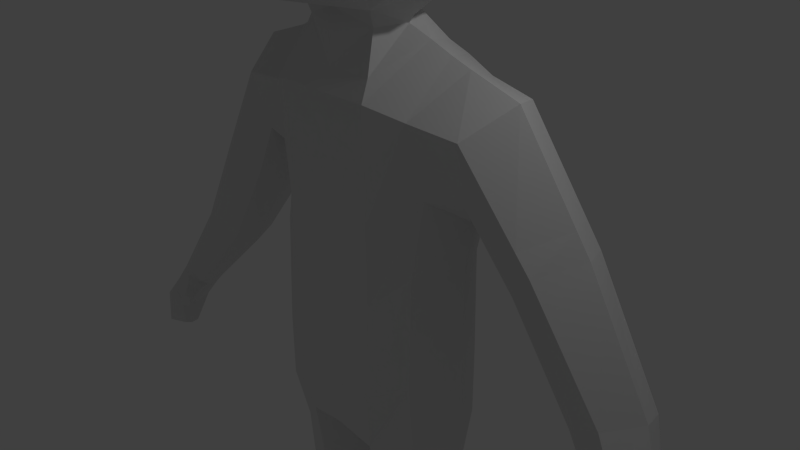 # Source: cowboy-before-jacket.blend  (saved by Blender 2.76.0; exported with 4.5.12 LTS)
import bpy
from mathutils import Matrix  # noqa: F401  (used for matrix-valued properties, if any)

bpy.ops.wm.read_factory_settings(use_empty=True)
scene = bpy.context.scene
scene.name = 'Scene'

# ---- collections
col_collection_1 = bpy.data.collections.new('Collection 1'); scene.collection.children.link(col_collection_1)

# ---- world
world_world = bpy.data.worlds.new('World'); scene.world = world_world
world_world.color = (0.05088, 0.05088, 0.05088)
world_world.use_sun_shadow = False
world_world.sun_shadow_jitter_overblur = 0.0
world_world.cycles.sampling_method = 'MANUAL'
world_world.cycles.sample_map_resolution = 256

# ---- cameras
cam_camera = bpy.data.cameras.new('Camera')
cam_camera.clip_end = 100.0
cam_camera.lens = 35.0
cam_camera.sensor_width = 32.0
cam_camera.sensor_height = 18.0
cam_camera.ortho_scale = 7.314
cam_camera.dof.focus_distance = 0.0
cam_camera.dof.aperture_fstop = 128.0

# ---- lights
light_lamp = bpy.data.lights.new('Lamp', 'POINT')
light_lamp.transmission_factor = 0.0
light_lamp.cutoff_distance = 30.0
light_lamp.energy = 100.0
light_lamp.shadow_buffer_clip_start = 1.001
light_lamp.shadow_soft_size = 0.1
light_lamp.shadow_maximum_resolution = 0.006
light_lamp.use_absolute_resolution = True
light_lamp.cycles.use_multiple_importance_sampling = False

# ---- meshes
me_cube_001 = bpy.data.meshes.new('Cube.001')
me_cube_001.from_pydata([(0.0, 3.276, 5.305), (0.0, -3.276, 5.461), (2.313, -2.316, 5.305), (3.272, -9.83e-08, 5.505), (2.313, 2.316, 5.305), (0.0, 3.276, 5.571), (0.0, -3.276, 5.727), (2.313, -2.316, 5.571), (3.272, -5.177e-08, 5.771), (2.313, 2.316, 5.571), (6.195e-09, 1.975, 5.562), (1.789e-07, -1.975, 5.562), (1.396, -1.396, 5.562), (1.975, -7.658e-08, 5.562), (1.396, 1.396, 5.562), (0.0, 1.03, 7.433), (0.0, -1.03, 7.433), (0.7815, -0.7281, 7.433), (1.083, 2.485e-07, 7.433), (0.7815, 0.7281, 7.433), (1.26, 1.337, 5.749), (1.782, -4.485e-08, 5.749), (1.26, -1.337, 5.749), (1.714e-07, -1.891, 5.749), (1.565e-08, 1.891, 5.749), (1.293, 1.818e-07, 7.096), (0.0, -1.152, 7.096), (0.0, 1.152, 7.096), (0.9351, 0.8146, 7.096), (0.9351, -0.8146, 7.096), (6.831e-08, 0.7864, 7.511), (1.37e-07, -0.7864, 7.511), (0.5561, -0.5561, 7.511), (0.7864, 2.533e-07, 7.511), (0.5561, 0.5561, 7.511), (8.543e-08, 0.4119, 7.589), (1.215e-07, -0.4119, 7.589), (0.2912, -0.2912, 7.589), (0.4119, 2.609e-07, 7.589), (0.2912, 0.2912, 7.589), (-9.13e-09, 1.95, 5.334), (0.0, -1.95, 5.374), (1.379, -1.379, 5.334), (1.95, -1.135e-07, 5.46), (1.379, 1.379, 5.334), (-0.01805, 1.046, 6.814), (-0.01805, -1.046, 6.814), (0.7214, -0.7394, 6.814), (1.028, -6.132e-08, 6.814), (0.7214, 0.7394, 6.814), (0.6343, 1.485, 5.427), (0.6343, 1.485, 4.158), (1.485, 0.6343, 5.427), (1.485, -0.6343, 5.427), (1.485, -0.6343, 4.158), (1.485, 0.6343, 4.158), (0.6343, -1.485, 5.427), (0.6343, -1.485, 4.158), (0.5617, 0.4456, 3.276), (0.5617, -0.4456, 3.276), (0.6343, -0.6343, 6.277), (0.6343, 0.6343, 6.277), (0.0, 1.701, 5.521), (0.6816, 1.593, 4.793), (0.0, 1.701, 4.064), (1.593, 0.0, 5.474), (1.593, -0.6816, 4.793), (1.593, 0.0, 4.111), (1.593, 0.6816, 4.793), (0.0, -1.701, 5.521), (0.0, -1.701, 4.064), (0.6816, -1.593, 4.793), (0.0, 0.512, 3.256), (0.7703, 0.0, 3.2), (0.0, -0.512, 3.256), (0.6816, 0.0, 6.385), (0.0, 0.7288, 6.493), (0.0, -0.7288, 6.493), (0.5871, 1.164, 5.957), (1.164, 1.164, 5.38), (1.164, 1.164, 4.206), (0.5871, 1.164, 3.629), (1.164, 0.5871, 5.957), (1.164, -0.5871, 5.957), (1.164, -1.164, 5.38), (1.164, -1.164, 4.206), (1.164, -0.5871, 3.629), (1.164, 0.5871, 3.629), (0.5871, -1.164, 5.957), (0.5871, -1.164, 3.629), (0.0, 1.822, 4.793), (1.707, 0.0, 4.793), (0.0, -1.822, 4.793), (0.0, 0.0, 6.615), (0.0, 1.336, 6.129), (1.25, 1.25, 4.793), (0.0, 1.336, 3.456), (1.25, 0.0, 6.043), (1.25, -1.25, 4.793), (1.25, 0.0, 3.543), (0.0, -1.336, 6.129), (0.0, -1.336, 3.456), (0.9898, -0.9898, 3.803), (0.9898, -0.9898, 5.782), (0.9898, 0.9898, 3.803), (0.9898, 0.9898, 5.782), (1.183, -0.5118, -1.247), (1.16, -0.4442, 0.2806), (1.146, 0.7124, -1.272), (1.126, 0.7152, 0.2264), (0.0, 1.0, -0.177), (0.0, 1.0, -1.469), (0.0, -0.7224, -0.177), (0.0, -0.8216, -1.469), (1.137, -0.495, 2.188), (1.163, 0.8514, 2.427), (0.0, 0.9531, 2.568), (0.0, -0.7224, 2.341), (1.141, 1.099, 1.413), (1.191, -0.2681, 1.221), (0.0, 1.218, 1.328), (0.0, -0.7224, 0.8991), (0.6967, 1.0, -0.177), (0.6967, -0.8216, -1.469), (0.6967, 1.0, -1.469), (0.6967, -0.7224, -0.177), (0.7067, 0.9531, 2.571), (0.6967, -0.7224, 2.341), (0.6967, -0.7224, 0.8991), (0.6967, 1.218, 1.328), (1.224, -0.4946, -2.213), (1.138, 0.7124, -2.245), (0.0, 1.0, -2.301), (0.0, -0.6943, -2.301), (0.5707, -0.6604, -2.415), (0.6146, 0.9382, -2.402), (1.093, -0.2607, -5.959), (1.028, 0.4938, -5.96), (0.6059, -0.3221, -5.959), (0.6227, 0.538, -5.959), (1.141, -0.3501, -3.003), (1.072, 0.5554, -3.028), (0.6411, 0.7232, -3.143), (0.605, -0.5447, -3.153), (1.135, -0.2474, -4.634), (0.6547, -0.3977, -4.671), (1.074, 0.4517, -4.644), (0.687, 0.5812, -4.668), (1.459, 0.1441, 0.3385), (1.484, 0.1121, -1.205), (1.433, 0.1843, 2.693), (0.947, 0.07736, 2.95), (1.526, 0.2112, 0.9058), (1.204, 0.1388, 2.803), (1.545, 0.1121, -2.185), (0.0, 0.1529, -2.568), (0.2311, 0.1529, -2.615), (1.245, 0.1066, -5.968), (0.3705, 0.09527, -5.964), (0.2834, 0.09231, -3.186), (1.417, 0.1093, -3.001), (0.3604, 0.09411, -4.656), (1.387, 0.1073, -4.669), (1.14, -0.3264, -5.959), (1.063, 0.5602, -5.959), (0.5677, -0.3986, -5.959), (0.5875, 0.6122, -5.959), (1.319, 0.1052, -5.97), (0.2911, 0.09188, -5.964), (1.14, -0.3305, -6.835), (1.063, 0.5602, -6.836), (0.5677, -0.3945, -6.835), (0.5875, 0.6122, -6.835), (1.153, 0.1052, -6.846), (0.5307, 0.09188, -6.841), (0.3794, -0.8383, -7.153), (1.328, -0.8102, -7.153), (0.3794, -1.471, -7.277), (1.328, -1.42, -7.277), (0.3794, -1.526, -7.593), (1.328, -1.481, -7.593), (0.3794, -0.8558, -7.621), (1.328, -0.85, -7.621), (0.5677, -0.4522, -7.535), (1.14, -0.4313, -7.535), (0.5677, -0.2079, -7.44), (1.14, -0.1975, -7.44), (0.5677, 0.03215, -7.459), (1.14, -0.01693, -7.459), (0.5677, 0.06782, -7.688), (1.14, 0.02389, -7.688), (0.5677, 0.611, -7.631), (1.14, 0.6663, -7.631), (4.058, 0.2151, -1.934), (4.385, 0.184, -1.755), (4.517, -0.08533, -1.753), (4.313, -0.3927, -1.737), (4.015, -0.3093, -1.931), (3.976, -0.07543, -2.02), (3.968, 0.256, -0.5903), (3.852, 0.6671, -0.7322), (3.662, -0.1887, -0.615), (3.211, -0.04685, -0.9106), (3.121, 0.2728, -1.052), (3.36, 0.72, -1.019), (1.827, 0.7562, 2.324), (1.692, 0.8315, 1.491), (2.115, 0.1877, 2.476), (1.817, -0.4171, 2.124), (1.751, -0.2151, 1.322), (1.952, 0.2117, 0.9373), (4.435, 0.02123, -2.473), (4.712, -0.01042, -2.321), (4.823, -0.2845, -2.319), (4.651, -0.5973, -2.306), (4.399, -0.5124, -2.47), (4.366, -0.2744, -2.52), (4.388, -0.2737, -2.87), (4.632, -0.2883, -2.872), (4.683, -0.4144, -2.871), (4.649, -0.6384, -2.825), (4.371, -0.5194, -2.819), (4.356, -0.4098, -2.857), (4.479, -0.4824, -2.025), (4.66, -0.1846, -2.039), (4.543, 0.07639, -2.041), (4.252, 0.1065, -2.201), (4.179, -0.175, -2.266), (4.282, -0.3897, -1.894), (4.129, -0.3066, -1.991), (4.068, -0.1819, -2.071), (4.406, -0.4568, -2.073), (4.515, -0.5242, -2.262), (4.389, -0.4469, -2.363), (4.322, -0.3141, -2.41), (4.064, -0.6216, -2.116), (4.195, -0.2403, -2.242), (4.211, -0.4608, -2.009), (4.112, -0.4069, -2.072), (4.073, -0.326, -2.124), (4.292, -0.5043, -2.125), (4.362, -0.548, -2.247), (4.281, -0.4979, -2.313), (4.237, -0.4118, -2.344), (4.155, -0.3639, -2.235), (3.994, -0.5853, -2.146), (3.985, -0.5436, -2.19), (4.139, -0.6689, -2.169), (4.149, -0.6698, -2.261), (4.112, -0.6494, -2.315), (4.081, -0.5897, -2.331), (3.985, -0.6013, -2.244), (4.006, -0.5321, -2.275), (0.5296, -0.3777, 3.076), (0.0, -0.5693, 3.076), (0.0, 0.5498, 3.177), (0.4495, 0.3844, 3.177), (0.6708, 0.01593, 3.09), (0.6449, -0.579, 2.59), (0.0, -0.579, 2.59), (0.0, 0.6702, 2.791), (0.6533, 0.6702, 2.792), (1.062, 0.9897, 6.49), (1.062, -0.9897, 6.49), (1.469, 7.931e-08, 6.49), (0.0, -1.4, 6.49), (0.0, 1.4, 6.49), (3.053, 0.3034, 0.961), (2.725, -0.2758, 0.8488), (2.357, -0.08233, 0.4075), (2.364, 0.3264, 0.1573), (2.812, 0.8478, 0.8153), (2.389, 0.9199, 0.3726), (3.191, 0.2963, 0.7283), (2.866, -0.2627, 0.6293), (2.485, -0.07701, 0.2098), (2.478, 0.3183, -0.02403), (2.968, 0.8207, 0.5832), (2.535, 0.8899, 0.1639), (2.615, 0.8295, 1.117), (2.25, 0.9022, 0.5962), (2.866, 0.2803, 1.264), (2.543, -0.304, 1.104), (2.235, -0.1089, 0.5904), (2.282, 0.3034, 0.3133), (1.114, -0.2324, -4.9), (0.6564, -0.3581, -4.928), (1.055, 0.4419, -4.907), (0.6842, 0.5487, -4.926), (0.3882, 0.09464, -4.918), (1.334, 0.1068, -4.929), (1.074, 0.4724, -4.321), (0.6779, 0.6096, -4.363), (1.136, -0.268, -4.308), (0.6448, -0.4271, -4.367), (1.393, 0.1077, -4.336), (0.345, 0.09375, -4.362)], [], [(4, 3, 8, 9), (2, 1, 6, 7), (0, 4, 9, 5), (3, 2, 7, 8), (5, 9, 14, 10), (8, 7, 12, 13), (9, 8, 13, 14), (7, 6, 11, 12), (28, 25, 18, 19), (29, 26, 16, 17), (27, 28, 19, 15), (25, 29, 17, 18), (13, 12, 22, 21), (10, 14, 20, 24), (12, 11, 23, 22), (14, 13, 21, 20), (264, 263, 29, 25), (266, 262, 28, 27), (263, 265, 26, 29), (262, 264, 25, 28), (33, 32, 37, 38), (34, 33, 38, 39), (32, 31, 36, 37), (30, 34, 39, 35), (37, 36, 35, 39, 38), (3, 4, 44, 43), (1, 2, 42, 41), (4, 0, 40, 44), (2, 3, 43, 42), (42, 43, 48, 47), (43, 44, 49, 48), (41, 42, 47, 46), (44, 40, 45, 49), (47, 48, 49, 45, 46), (50, 63, 90, 62), (50, 62, 94, 78), (50, 78, 105, 79), (50, 79, 95, 63), (51, 64, 90, 63), (51, 63, 95, 80), (51, 80, 104, 81), (51, 81, 96, 64), (52, 65, 91, 68), (52, 68, 95, 79), (52, 79, 105, 82), (52, 82, 97, 65), (53, 66, 91, 65), (53, 65, 97, 83), (53, 83, 103, 84), (53, 84, 98, 66), (54, 67, 91, 66), (54, 66, 98, 85), (54, 85, 102, 86), (54, 86, 99, 67), (55, 68, 91, 67), (55, 67, 99, 87), (55, 87, 104, 80), (55, 80, 95, 68), (56, 69, 92, 71), (56, 71, 98, 84), (56, 84, 103, 88), (56, 88, 100, 69), (57, 71, 92, 70), (57, 70, 101, 89), (57, 89, 102, 85), (57, 85, 98, 71), (58, 72, 96, 81), (58, 81, 104, 87), (58, 87, 99, 73), (59, 73, 99, 86), (59, 86, 102, 89), (59, 89, 101, 74), (60, 75, 93, 77), (60, 77, 100, 88), (60, 88, 103, 83), (60, 83, 97, 75), (61, 76, 93, 75), (61, 75, 97, 82), (61, 82, 105, 78), (61, 78, 94, 76), (122, 109, 108, 124), (148, 107, 106, 149), (111, 124, 135, 132), (199, 201, 196, 195), (125, 112, 113, 123), (261, 260, 255, 256), (129, 120, 116, 126), (128, 119, 114, 127), (125, 107, 119, 128), (122, 110, 120, 129), (148, 109, 118, 152), (109, 122, 129, 118), (112, 125, 128, 121), (121, 128, 127, 117), (118, 129, 126, 115), (150, 115, 126, 153), (107, 125, 123, 106), (124, 108, 131, 135), (110, 122, 124, 111), (290, 285, 136, 157), (155, 132, 135, 156), (149, 106, 130, 154), (123, 113, 133, 134), (106, 123, 134, 130), (157, 136, 163, 167), (288, 287, 137, 139), (285, 286, 138, 136), (289, 288, 139, 158), (156, 135, 142, 159), (130, 134, 143, 140), (135, 131, 141, 142), (154, 130, 140, 160), (296, 292, 147, 161), (293, 294, 145, 144), (292, 291, 146, 147), (295, 293, 144, 162), (291, 295, 162, 146), (294, 296, 161, 145), (131, 154, 160, 141), (134, 156, 159, 143), (286, 289, 158, 138), (139, 137, 164, 166), (108, 149, 154, 131), (133, 155, 156, 134), (287, 290, 157, 137), (114, 150, 153, 127), (107, 148, 152, 119), (259, 258, 253, 254), (200, 199, 195, 194), (109, 148, 149, 108), (137, 157, 167, 164), (138, 158, 168, 165), (158, 139, 166, 168), (136, 138, 165, 163), (168, 166, 172, 174), (164, 167, 173, 170), (165, 168, 174, 171), (163, 165, 171, 169), (167, 163, 169, 173), (166, 164, 170, 172), (169, 171, 175, 176), (176, 175, 177, 178), (178, 177, 179, 180), (180, 179, 181, 182), (182, 181, 183, 184), (184, 183, 185, 186), (186, 185, 187, 188), (188, 187, 189, 190), (190, 189, 191, 192), (190, 192, 170, 188), (178, 180, 182, 176), (175, 181, 179, 177), (176, 182, 184, 169), (169, 184, 186, 173), (173, 186, 188, 170), (192, 191, 172, 170), (171, 183, 181, 175), (174, 185, 183, 171), (172, 187, 185, 174), (187, 172, 191, 189), (225, 224, 213, 212), (224, 223, 214, 213), (201, 202, 197, 196), (202, 203, 198, 197), (204, 200, 194, 193), (203, 204, 193, 198), (276, 278, 204, 203), (278, 277, 200, 204), (275, 276, 203, 202), (274, 275, 202, 201), (277, 273, 199, 200), (273, 274, 201, 199), (150, 114, 208, 207), (115, 150, 207, 205), (114, 119, 209, 208), (119, 152, 210, 209), (118, 115, 205, 206), (152, 118, 206, 210), (215, 216, 222, 221), (216, 211, 217, 222), (196, 197, 229, 228), (226, 225, 212, 211), (227, 226, 211, 216), (214, 223, 231, 232), (222, 217, 218, 219), (221, 222, 219, 220), (213, 214, 220, 219), (212, 213, 219, 218), (214, 215, 221, 220), (211, 212, 218, 217), (216, 215, 233, 234), (198, 193, 226, 227), (193, 194, 225, 226), (227, 216, 234, 236), (195, 196, 223, 224), (194, 195, 224, 225), (228, 229, 238, 237), (232, 231, 240, 241), (234, 233, 242, 243), (230, 236, 244, 239), (223, 196, 228, 231), (215, 214, 232, 233), (198, 227, 236, 230), (197, 198, 230, 229), (241, 240, 247, 248), (243, 242, 249, 250), (239, 244, 252, 246), (238, 239, 246, 245), (236, 234, 243, 244), (231, 228, 237, 240), (233, 232, 241, 242), (229, 230, 239, 238), (247, 251, 249, 248), (251, 252, 250, 249), (245, 246, 252, 251), (235, 245, 251, 247), (237, 238, 245, 235), (244, 243, 250, 252), (240, 237, 235, 247), (242, 241, 248, 249), (151, 261, 256, 257), (258, 151, 257, 253), (127, 153, 151, 258), (153, 126, 261, 151), (117, 127, 258, 259), (126, 116, 260, 261), (74, 254, 253, 59), (59, 253, 257, 73), (58, 256, 255, 72), (73, 257, 256, 58), (19, 18, 33, 34), (17, 16, 31, 32), (15, 19, 34, 30), (18, 17, 32, 33), (20, 21, 264, 262), (22, 23, 265, 263), (24, 20, 262, 266), (21, 22, 263, 264), (281, 282, 268, 267), (279, 281, 267, 271), (282, 283, 269, 268), (283, 284, 270, 269), (280, 279, 271, 272), (284, 280, 272, 270), (267, 268, 274, 273), (271, 267, 273, 277), (268, 269, 275, 274), (269, 270, 276, 275), (272, 271, 277, 278), (270, 272, 278, 276), (210, 206, 280, 284), (206, 205, 279, 280), (209, 210, 284, 283), (208, 209, 283, 282), (205, 207, 281, 279), (207, 208, 282, 281), (146, 162, 290, 287), (145, 161, 289, 286), (161, 147, 288, 289), (144, 145, 286, 285), (147, 146, 287, 288), (162, 144, 285, 290), (143, 159, 296, 294), (141, 160, 295, 291), (160, 140, 293, 295), (142, 141, 291, 292), (140, 143, 294, 293), (159, 142, 292, 296)])
me_cube_001.use_remesh_preserve_volume = False
me_cube_001.use_remesh_preserve_attributes = False
me_cube_001.use_mirror_vertex_groups = False
me_cube_001.update()

# ---- objects
ob_cube = bpy.data.objects.new('Cube', me_cube_001)
ob_lamp = bpy.data.objects.new('Lamp', light_lamp)
ob_camera = bpy.data.objects.new('Camera', cam_camera)

# ---- transforms, parenting, visibility, modifiers, constraints
ob_cube.location = (0.0, 0.0, 0.0)
ob_cube.lineart.crease_threshold = 0.0
_m = ob_cube.modifiers.new('Mirror', 'MIRROR')
_m.use_clip = True
ob_lamp.location = (4.076, 1.005, 5.904)
ob_lamp.rotation_euler = (0.6503, 0.05522, 1.866)
ob_lamp.lock_rotations_4d = False
ob_lamp.empty_display_type = 'ARROWS'
ob_lamp.color = (0.0, 0.0, 0.0, 0.0)
ob_lamp.lineart.crease_threshold = 0.0
ob_camera.location = (7.481, -6.508, 5.344)
ob_camera.rotation_euler = (1.109, 0.01082, 0.8149)
ob_camera.lock_rotations_4d = False
ob_camera.empty_display_type = 'ARROWS'
ob_camera.color = (0.0, 0.0, 0.0, 0.0)
ob_camera.display_type = 'WIRE'
ob_camera.lineart.crease_threshold = 0.0

# ---- collection membership
col_collection_1.objects.link(ob_cube)
col_collection_1.objects.link(ob_lamp)
col_collection_1.objects.link(ob_camera)

# ---- scene / render settings (as saved in the file)
scene.camera = ob_camera
scene.frame_start = 1; scene.frame_end = 250; scene.frame_set(1)
scene.render.engine = 'BLENDER_EEVEE_NEXT'
scene.render.resolution_percentage = 50
scene.render.dither_intensity = 0.0
scene.cycles.use_denoising = False
scene.cycles.samples = 10
scene.cycles.sampling_pattern = 'TABULATED_SOBOL'
scene.cycles.light_sampling_threshold = 0.0
scene.cycles.use_adaptive_sampling = False
scene.cycles.use_light_tree = False
scene.cycles.blur_glossy = 0.0
scene.cycles.pixel_filter_type = 'GAUSSIAN'
scene.cycles.sample_clamp_indirect = 0.0
scene.view_settings.view_transform = 'Standard'
bpy.context.view_layer.update()
